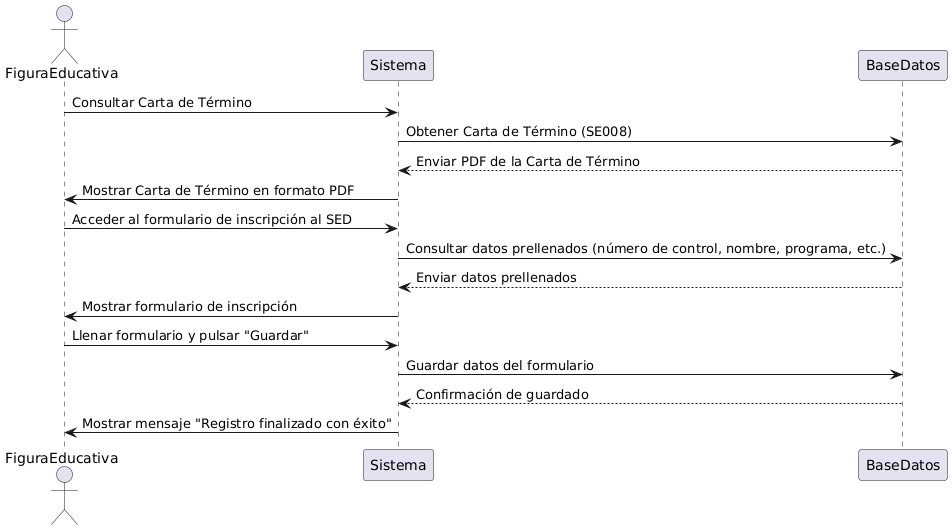

The diagram above was rendered by PlantUML. Its source (embedded in the PNG):
@startuml
actor FiguraEducativa
participant Sistema
participant BaseDatos

FiguraEducativa -> Sistema: Consultar Carta de Término
Sistema -> BaseDatos: Obtener Carta de Término (SE008)
BaseDatos --> Sistema: Enviar PDF de la Carta de Término
Sistema -> FiguraEducativa: Mostrar Carta de Término en formato PDF

FiguraEducativa -> Sistema: Acceder al formulario de inscripción al SED
Sistema -> BaseDatos: Consultar datos prellenados (número de control, nombre, programa, etc.)
BaseDatos --> Sistema: Enviar datos prellenados
Sistema -> FiguraEducativa: Mostrar formulario de inscripción

FiguraEducativa -> Sistema: Llenar formulario y pulsar "Guardar"
Sistema -> BaseDatos: Guardar datos del formulario
BaseDatos --> Sistema: Confirmación de guardado
Sistema -> FiguraEducativa: Mostrar mensaje "Registro finalizado con éxito"
@enduml